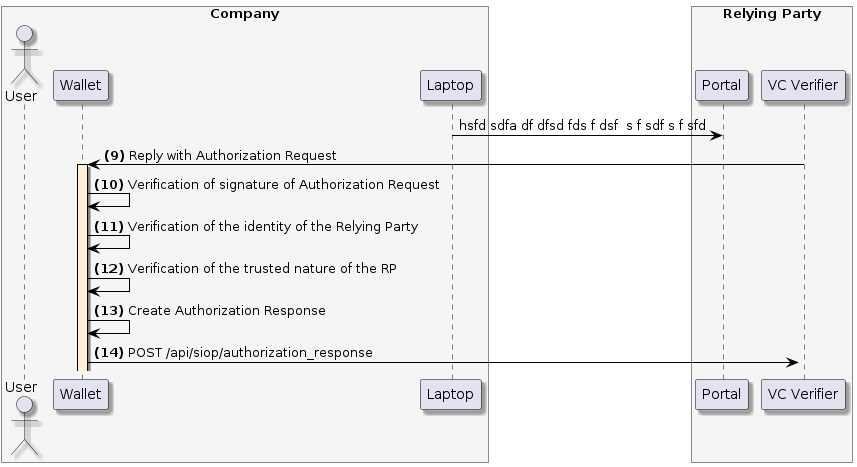

The diagram above was rendered by PlantUML. Its source (embedded in the PNG):
@startuml
skinparam shadowing true
skinparam ParticipantBorderColor black
skinparam arrowcolor black
skinparam SequenceLifeLineBorderColor black
skinparam SequenceLifeLineBackgroundColor PapayaWhip
	box "Company" #WhiteSmoke
    actor "User" as user
    participant "Wallet" as mobile
    participant "Laptop" as browser
end box
box "Relying Party" #WhiteSmoke
    participant "Portal" as portal
    participant "VC Verifier" as verifier
end box


browser -> portal: hsfd sdfa df dfsd fds f dsf  s f sdf s f sfd
verifier -> mobile --++: **(9)** Reply with Authorization Request

mobile -> mobile: **(10)** Verification of signature of Authorization Request

mobile -> mobile: **(11)** Verification of the identity of the Relying Party

mobile -> mobile: **(12)** Verification of the trusted nature of the RP

mobile -> mobile: **(13)** Create Authorization Response
mobile -> verifier ++: **(14)** POST /api/siop/authorization_response
@enduml